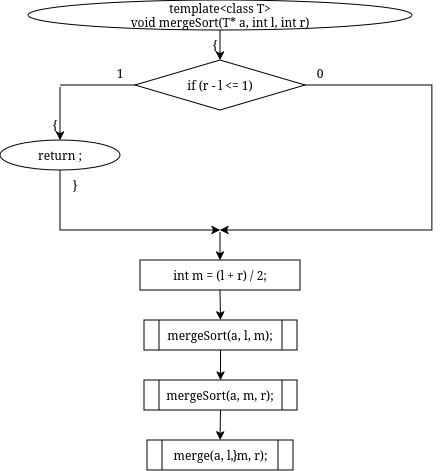

The diagram above was exported from draw.io. Its source (the exported page's mxGraphModel, read from the mxfile embedded in the PNG):
<mxGraphModel dx="568" dy="2609" grid="1" gridSize="10" guides="1" tooltips="1" connect="1" arrows="1" fold="1" page="1" pageScale="1" pageWidth="850" pageHeight="1100" math="0" shadow="0">
  <root>
    <mxCell id="0" />
    <mxCell id="1" parent="0" />
    <mxCell id="ZOpvPt6xKk-FAA9rF01o-345" parent="1" style="ellipse;whiteSpace=wrap;html=1;" value="&lt;div&gt;template&amp;lt;class T&amp;gt;&lt;/div&gt;&lt;div&gt;void mergeSort(T* a, int l, int r)&lt;/div&gt;" vertex="1">
      <mxGeometry height="30" width="384" x="237" y="-2200" as="geometry" />
    </mxCell>
    <mxCell id="ZOpvPt6xKk-FAA9rF01o-346" parent="1" style="text;html=1;whiteSpace=wrap;strokeColor=none;fillColor=none;align=center;verticalAlign=middle;rounded=0;" value="{" vertex="1">
      <mxGeometry height="16" width="20" x="414" y="-2163" as="geometry" />
    </mxCell>
    <mxCell id="ZOpvPt6xKk-FAA9rF01o-347" parent="1" style="rhombus;whiteSpace=wrap;html=1;" value="if (r - l &lt;= 1)" vertex="1">
      <mxGeometry height="50" width="170" x="344" y="-2140" as="geometry" />
    </mxCell>
    <mxCell id="ZOpvPt6xKk-FAA9rF01o-348" parent="1" style="text;html=1;whiteSpace=wrap;strokeColor=none;fillColor=none;align=center;verticalAlign=middle;rounded=0;" value="1" vertex="1">
      <mxGeometry height="16" width="20" x="319" y="-2135" as="geometry" />
    </mxCell>
    <mxCell id="ZOpvPt6xKk-FAA9rF01o-349" parent="1" style="text;html=1;whiteSpace=wrap;strokeColor=none;fillColor=none;align=center;verticalAlign=middle;rounded=0;" value="0" vertex="1">
      <mxGeometry height="16" width="20" x="519" y="-2135" as="geometry" />
    </mxCell>
    <mxCell id="ZOpvPt6xKk-FAA9rF01o-350" parent="1" style="text;html=1;whiteSpace=wrap;strokeColor=none;fillColor=none;align=center;verticalAlign=middle;rounded=0;" value="{" vertex="1">
      <mxGeometry height="16" width="20" x="254" y="-2083" as="geometry" />
    </mxCell>
    <mxCell id="ZOpvPt6xKk-FAA9rF01o-351" parent="1" style="rounded=0;whiteSpace=wrap;html=1;fillColor=none;strokeColor=none;" value="" vertex="1">
      <mxGeometry height="2" width="2" x="268" y="-2115" as="geometry" />
    </mxCell>
    <mxCell id="ZOpvPt6xKk-FAA9rF01o-352" parent="1" style="ellipse;whiteSpace=wrap;html=1;" value="return ;" vertex="1">
      <mxGeometry height="30" width="120" x="209" y="-2060" as="geometry" />
    </mxCell>
    <mxCell id="ZOpvPt6xKk-FAA9rF01o-353" parent="1" style="text;html=1;whiteSpace=wrap;strokeColor=none;fillColor=none;align=center;verticalAlign=middle;rounded=0;" value="}" vertex="1">
      <mxGeometry height="16" width="20" x="274" y="-2023" as="geometry" />
    </mxCell>
    <mxCell id="ZOpvPt6xKk-FAA9rF01o-354" parent="1" style="rounded=0;whiteSpace=wrap;html=1;fillColor=none;strokeColor=none;" value="" vertex="1">
      <mxGeometry height="2" width="2" x="428" y="-1970" as="geometry" />
    </mxCell>
    <mxCell id="ZOpvPt6xKk-FAA9rF01o-355" parent="1" style="rounded=0;whiteSpace=wrap;html=1;" value="int m = (l + r) / 2;" vertex="1">
      <mxGeometry height="30" width="160" x="349" y="-1940" as="geometry" />
    </mxCell>
    <mxCell id="ZOpvPt6xKk-FAA9rF01o-356" parent="1" style="shape=process;whiteSpace=wrap;html=1;backgroundOutline=1;" value="mergeSort(a, l, m);" vertex="1">
      <mxGeometry height="30" width="153" x="353" y="-1880" as="geometry" />
    </mxCell>
    <mxCell id="ZOpvPt6xKk-FAA9rF01o-357" parent="1" style="shape=process;whiteSpace=wrap;html=1;backgroundOutline=1;" value="mergeSort(a, m, r);" vertex="1">
      <mxGeometry height="30" width="153" x="353" y="-1820" as="geometry" />
    </mxCell>
    <mxCell id="ZOpvPt6xKk-FAA9rF01o-358" parent="1" style="shape=process;whiteSpace=wrap;html=1;backgroundOutline=1;" value="merge(a, l, m, r);" vertex="1">
      <mxGeometry height="30" width="146" x="356" y="-1760" as="geometry" />
    </mxCell>
    <mxCell id="ZOpvPt6xKk-FAA9rF01o-359" parent="1" style="text;html=1;whiteSpace=wrap;strokeColor=none;fillColor=none;align=center;verticalAlign=middle;rounded=0;" value="}" vertex="1">
      <mxGeometry height="16" width="20" x="434" y="-1753" as="geometry" />
    </mxCell>
    <mxCell id="ZOpvPt6xKk-FAA9rF01o-360" edge="1" parent="1" source="ZOpvPt6xKk-FAA9rF01o-345" style="endArrow=classic;html=1;rounded=0;exitX=0.5;exitY=1;exitDx=0;exitDy=0;entryX=0.5;entryY=0;entryDx=0;entryDy=0;" target="ZOpvPt6xKk-FAA9rF01o-347" value="">
      <mxGeometry relative="1" as="geometry" />
    </mxCell>
    <mxCell id="ZOpvPt6xKk-FAA9rF01o-361" edge="1" parent="1" source="ZOpvPt6xKk-FAA9rF01o-347" style="endArrow=none;html=1;rounded=0;exitX=0;exitY=0.5;exitDx=0;exitDy=0;entryX=0.5;entryY=0;entryDx=0;entryDy=0;" target="ZOpvPt6xKk-FAA9rF01o-351" value="">
      <mxGeometry relative="1" as="geometry">
        <Array as="points">
          <mxPoint x="344" y="-2115" />
          <mxPoint x="269" y="-2115" />
        </Array>
      </mxGeometry>
    </mxCell>
    <mxCell id="ZOpvPt6xKk-FAA9rF01o-362" edge="1" parent="1" source="ZOpvPt6xKk-FAA9rF01o-351" style="endArrow=classic;html=1;rounded=0;exitX=0.5;exitY=1;exitDx=0;exitDy=0;entryX=0.5;entryY=0;entryDx=0;entryDy=0;" target="ZOpvPt6xKk-FAA9rF01o-352" value="">
      <mxGeometry relative="1" as="geometry" />
    </mxCell>
    <mxCell id="ZOpvPt6xKk-FAA9rF01o-363" edge="1" parent="1" source="ZOpvPt6xKk-FAA9rF01o-352" style="endArrow=classic;html=1;rounded=0;exitX=0.5;exitY=1;exitDx=0;exitDy=0;entryX=0.5;entryY=0;entryDx=0;entryDy=0;" target="ZOpvPt6xKk-FAA9rF01o-354" value="">
      <mxGeometry relative="1" as="geometry">
        <Array as="points">
          <mxPoint x="269" y="-2000" />
          <mxPoint x="269" y="-1970" />
          <mxPoint x="429" y="-1970" />
        </Array>
      </mxGeometry>
    </mxCell>
    <mxCell id="ZOpvPt6xKk-FAA9rF01o-364" edge="1" parent="1" source="ZOpvPt6xKk-FAA9rF01o-347" style="endArrow=classic;html=1;rounded=0;exitX=1;exitY=0.5;exitDx=0;exitDy=0;entryX=0.5;entryY=0;entryDx=0;entryDy=0;" target="ZOpvPt6xKk-FAA9rF01o-354" value="">
      <mxGeometry relative="1" as="geometry">
        <Array as="points">
          <mxPoint x="641" y="-2115" />
          <mxPoint x="641" y="-1970" />
          <mxPoint x="429" y="-1970" />
        </Array>
      </mxGeometry>
    </mxCell>
    <mxCell id="ZOpvPt6xKk-FAA9rF01o-365" edge="1" parent="1" source="ZOpvPt6xKk-FAA9rF01o-354" style="endArrow=classic;html=1;rounded=0;exitX=0.5;exitY=1;exitDx=0;exitDy=0;entryX=0.5;entryY=0;entryDx=0;entryDy=0;" target="ZOpvPt6xKk-FAA9rF01o-355" value="">
      <mxGeometry relative="1" as="geometry" />
    </mxCell>
    <mxCell id="ZOpvPt6xKk-FAA9rF01o-366" edge="1" parent="1" source="ZOpvPt6xKk-FAA9rF01o-355" style="endArrow=classic;html=1;rounded=0;exitX=0.5;exitY=1;exitDx=0;exitDy=0;entryX=0.5;entryY=0;entryDx=0;entryDy=0;" target="ZOpvPt6xKk-FAA9rF01o-356" value="">
      <mxGeometry relative="1" as="geometry" />
    </mxCell>
    <mxCell id="ZOpvPt6xKk-FAA9rF01o-367" edge="1" parent="1" source="ZOpvPt6xKk-FAA9rF01o-356" style="endArrow=classic;html=1;rounded=0;exitX=0.5;exitY=1;exitDx=0;exitDy=0;entryX=0.5;entryY=0;entryDx=0;entryDy=0;" target="ZOpvPt6xKk-FAA9rF01o-357" value="">
      <mxGeometry relative="1" as="geometry" />
    </mxCell>
    <mxCell id="ZOpvPt6xKk-FAA9rF01o-368" edge="1" parent="1" source="ZOpvPt6xKk-FAA9rF01o-357" style="endArrow=classic;html=1;rounded=0;exitX=0.5;exitY=1;exitDx=0;exitDy=0;entryX=0.5;entryY=0;entryDx=0;entryDy=0;" target="ZOpvPt6xKk-FAA9rF01o-358" value="">
      <mxGeometry relative="1" as="geometry" />
    </mxCell>
  </root>
</mxGraphModel>